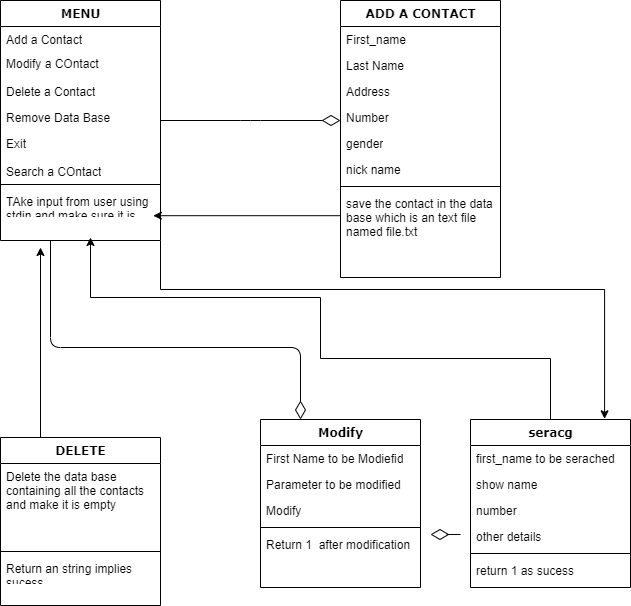

The diagram above was exported from draw.io. Its source (the exported page's mxGraphModel, read from the mxfile embedded in the PNG):
<mxGraphModel dx="1038" dy="548" grid="1" gridSize="10" guides="1" tooltips="1" connect="1" arrows="1" fold="1" page="1" pageScale="1" pageWidth="1100" pageHeight="850" background="#ffffff" math="0" shadow="0">
  <root>
    <mxCell id="0" />
    <mxCell id="1" parent="0" />
    <mxCell id="78961159f06e98e8-124" style="edgeStyle=orthogonalEdgeStyle;html=1;labelBackgroundColor=none;startFill=0;startSize=8;endArrow=diamondThin;endFill=0;endSize=16;fontFamily=Verdana;fontSize=12;entryX=0.25;entryY=0;entryDx=0;entryDy=0;" parent="1" source="78961159f06e98e8-17" target="_49eyIOHbnmyBjzYG1hr-8" edge="1">
      <mxGeometry relative="1" as="geometry">
        <Array as="points">
          <mxPoint x="140" y="430" />
          <mxPoint x="390" y="430" />
        </Array>
        <mxPoint x="390" y="482" as="targetPoint" />
      </mxGeometry>
    </mxCell>
    <mxCell id="_49eyIOHbnmyBjzYG1hr-18" style="edgeStyle=orthogonalEdgeStyle;rounded=0;orthogonalLoop=1;jettySize=auto;html=1;exitX=1;exitY=1;exitDx=0;exitDy=0;entryX=0.838;entryY=-0.004;entryDx=0;entryDy=0;entryPerimeter=0;" parent="1" source="78961159f06e98e8-17" target="_49eyIOHbnmyBjzYG1hr-1" edge="1">
      <mxGeometry relative="1" as="geometry">
        <mxPoint x="690" y="420" as="targetPoint" />
        <Array as="points">
          <mxPoint x="250" y="372" />
          <mxPoint x="694" y="372" />
        </Array>
      </mxGeometry>
    </mxCell>
    <mxCell id="78961159f06e98e8-17" value="MENU" style="swimlane;html=1;fontStyle=1;align=center;verticalAlign=top;childLayout=stackLayout;horizontal=1;startSize=26;horizontalStack=0;resizeParent=1;resizeLast=0;collapsible=1;marginBottom=0;swimlaneFillColor=#ffffff;rounded=0;shadow=0;comic=0;labelBackgroundColor=none;strokeWidth=1;fillColor=none;fontFamily=Verdana;fontSize=12" parent="1" vertex="1">
      <mxGeometry x="90" y="83" width="160" height="240" as="geometry" />
    </mxCell>
    <mxCell id="78961159f06e98e8-21" value="Add a Contact" style="text;html=1;strokeColor=none;fillColor=none;align=left;verticalAlign=top;spacingLeft=4;spacingRight=4;whiteSpace=wrap;overflow=hidden;rotatable=0;points=[[0,0.5],[1,0.5]];portConstraint=eastwest;" parent="78961159f06e98e8-17" vertex="1">
      <mxGeometry y="26" width="160" height="24" as="geometry" />
    </mxCell>
    <mxCell id="78961159f06e98e8-23" value="Modify a COntact" style="text;html=1;strokeColor=none;fillColor=none;align=left;verticalAlign=top;spacingLeft=4;spacingRight=4;whiteSpace=wrap;overflow=hidden;rotatable=0;points=[[0,0.5],[1,0.5]];portConstraint=eastwest;" parent="78961159f06e98e8-17" vertex="1">
      <mxGeometry y="50" width="160" height="28" as="geometry" />
    </mxCell>
    <mxCell id="78961159f06e98e8-25" value="Delete a Contact" style="text;html=1;strokeColor=none;fillColor=none;align=left;verticalAlign=top;spacingLeft=4;spacingRight=4;whiteSpace=wrap;overflow=hidden;rotatable=0;points=[[0,0.5],[1,0.5]];portConstraint=eastwest;" parent="78961159f06e98e8-17" vertex="1">
      <mxGeometry y="78" width="160" height="26" as="geometry" />
    </mxCell>
    <mxCell id="78961159f06e98e8-26" value="Remove Data Base" style="text;html=1;strokeColor=none;fillColor=none;align=left;verticalAlign=top;spacingLeft=4;spacingRight=4;whiteSpace=wrap;overflow=hidden;rotatable=0;points=[[0,0.5],[1,0.5]];portConstraint=eastwest;" parent="78961159f06e98e8-17" vertex="1">
      <mxGeometry y="104" width="160" height="26" as="geometry" />
    </mxCell>
    <mxCell id="78961159f06e98e8-24" value="Exit&lt;br&gt;&lt;br&gt;Search a COntact" style="text;html=1;strokeColor=none;fillColor=none;align=left;verticalAlign=top;spacingLeft=4;spacingRight=4;whiteSpace=wrap;overflow=hidden;rotatable=0;points=[[0,0.5],[1,0.5]];portConstraint=eastwest;" parent="78961159f06e98e8-17" vertex="1">
      <mxGeometry y="130" width="160" height="50" as="geometry" />
    </mxCell>
    <mxCell id="78961159f06e98e8-19" value="" style="line;html=1;strokeWidth=1;fillColor=none;align=left;verticalAlign=middle;spacingTop=-1;spacingLeft=3;spacingRight=3;rotatable=0;labelPosition=right;points=[];portConstraint=eastwest;" parent="78961159f06e98e8-17" vertex="1">
      <mxGeometry y="180" width="160" height="8" as="geometry" />
    </mxCell>
    <mxCell id="78961159f06e98e8-20" value="TAke input from user using stdin and make sure it is valid input ." style="text;html=1;strokeColor=none;fillColor=none;align=left;verticalAlign=top;spacingLeft=4;spacingRight=4;whiteSpace=wrap;overflow=hidden;rotatable=0;points=[[0,0.5],[1,0.5]];portConstraint=eastwest;" parent="78961159f06e98e8-17" vertex="1">
      <mxGeometry y="188" width="160" height="26" as="geometry" />
    </mxCell>
    <mxCell id="78961159f06e98e8-30" value="ADD A CONTACT" style="swimlane;html=1;fontStyle=1;align=center;verticalAlign=top;childLayout=stackLayout;horizontal=1;startSize=26;horizontalStack=0;resizeParent=1;resizeLast=0;collapsible=1;marginBottom=0;swimlaneFillColor=#ffffff;rounded=0;shadow=0;comic=0;labelBackgroundColor=none;strokeWidth=1;fillColor=none;fontFamily=Verdana;fontSize=12" parent="1" vertex="1">
      <mxGeometry x="430" y="83" width="160" height="277" as="geometry" />
    </mxCell>
    <mxCell id="78961159f06e98e8-31" value="First_name" style="text;html=1;strokeColor=none;fillColor=none;align=left;verticalAlign=top;spacingLeft=4;spacingRight=4;whiteSpace=wrap;overflow=hidden;rotatable=0;points=[[0,0.5],[1,0.5]];portConstraint=eastwest;" parent="78961159f06e98e8-30" vertex="1">
      <mxGeometry y="26" width="160" height="26" as="geometry" />
    </mxCell>
    <mxCell id="78961159f06e98e8-32" value="Last Name" style="text;html=1;strokeColor=none;fillColor=none;align=left;verticalAlign=top;spacingLeft=4;spacingRight=4;whiteSpace=wrap;overflow=hidden;rotatable=0;points=[[0,0.5],[1,0.5]];portConstraint=eastwest;" parent="78961159f06e98e8-30" vertex="1">
      <mxGeometry y="52" width="160" height="26" as="geometry" />
    </mxCell>
    <mxCell id="78961159f06e98e8-33" value="Address" style="text;html=1;strokeColor=none;fillColor=none;align=left;verticalAlign=top;spacingLeft=4;spacingRight=4;whiteSpace=wrap;overflow=hidden;rotatable=0;points=[[0,0.5],[1,0.5]];portConstraint=eastwest;" parent="78961159f06e98e8-30" vertex="1">
      <mxGeometry y="78" width="160" height="26" as="geometry" />
    </mxCell>
    <mxCell id="78961159f06e98e8-34" value="Number" style="text;html=1;strokeColor=none;fillColor=none;align=left;verticalAlign=top;spacingLeft=4;spacingRight=4;whiteSpace=wrap;overflow=hidden;rotatable=0;points=[[0,0.5],[1,0.5]];portConstraint=eastwest;" parent="78961159f06e98e8-30" vertex="1">
      <mxGeometry y="104" width="160" height="26" as="geometry" />
    </mxCell>
    <mxCell id="78961159f06e98e8-36" value="gender" style="text;html=1;strokeColor=none;fillColor=none;align=left;verticalAlign=top;spacingLeft=4;spacingRight=4;whiteSpace=wrap;overflow=hidden;rotatable=0;points=[[0,0.5],[1,0.5]];portConstraint=eastwest;" parent="78961159f06e98e8-30" vertex="1">
      <mxGeometry y="130" width="160" height="26" as="geometry" />
    </mxCell>
    <mxCell id="78961159f06e98e8-37" value="nick name" style="text;html=1;strokeColor=none;fillColor=none;align=left;verticalAlign=top;spacingLeft=4;spacingRight=4;whiteSpace=wrap;overflow=hidden;rotatable=0;points=[[0,0.5],[1,0.5]];portConstraint=eastwest;" parent="78961159f06e98e8-30" vertex="1">
      <mxGeometry y="156" width="160" height="26" as="geometry" />
    </mxCell>
    <mxCell id="78961159f06e98e8-38" value="" style="line;html=1;strokeWidth=1;fillColor=none;align=left;verticalAlign=middle;spacingTop=-1;spacingLeft=3;spacingRight=3;rotatable=0;labelPosition=right;points=[];portConstraint=eastwest;" parent="78961159f06e98e8-30" vertex="1">
      <mxGeometry y="182" width="160" height="8" as="geometry" />
    </mxCell>
    <mxCell id="78961159f06e98e8-39" value="save the contact in the data base which is an text file named file.txt" style="text;html=1;strokeColor=none;fillColor=none;align=left;verticalAlign=top;spacingLeft=4;spacingRight=4;whiteSpace=wrap;overflow=hidden;rotatable=0;points=[[0,0.5],[1,0.5]];portConstraint=eastwest;" parent="78961159f06e98e8-30" vertex="1">
      <mxGeometry y="190" width="160" height="60" as="geometry" />
    </mxCell>
    <mxCell id="78961159f06e98e8-130" style="edgeStyle=elbowEdgeStyle;html=1;labelBackgroundColor=none;startFill=0;startSize=8;endArrow=diamondThin;endFill=0;endSize=16;fontFamily=Verdana;fontSize=12;elbow=vertical;" parent="1" edge="1">
      <mxGeometry relative="1" as="geometry">
        <mxPoint x="550" y="617" as="sourcePoint" />
        <mxPoint x="520" y="617" as="targetPoint" />
      </mxGeometry>
    </mxCell>
    <mxCell id="_49eyIOHbnmyBjzYG1hr-16" style="edgeStyle=orthogonalEdgeStyle;rounded=0;orthogonalLoop=1;jettySize=auto;html=1;exitX=0.25;exitY=0;exitDx=0;exitDy=0;" parent="1" source="78961159f06e98e8-95" edge="1">
      <mxGeometry relative="1" as="geometry">
        <mxPoint x="130" y="330" as="targetPoint" />
      </mxGeometry>
    </mxCell>
    <mxCell id="78961159f06e98e8-95" value="DELETE" style="swimlane;html=1;fontStyle=1;align=center;verticalAlign=top;childLayout=stackLayout;horizontal=1;startSize=26;horizontalStack=0;resizeParent=1;resizeLast=0;collapsible=1;marginBottom=0;swimlaneFillColor=#ffffff;rounded=0;shadow=0;comic=0;labelBackgroundColor=none;strokeWidth=1;fillColor=none;fontFamily=Verdana;fontSize=12" parent="1" vertex="1">
      <mxGeometry x="90" y="520" width="160" height="168" as="geometry" />
    </mxCell>
    <mxCell id="78961159f06e98e8-96" value="Delete the data base containing all the contacts and make it is empty" style="text;html=1;strokeColor=none;fillColor=none;align=left;verticalAlign=top;spacingLeft=4;spacingRight=4;whiteSpace=wrap;overflow=hidden;rotatable=0;points=[[0,0.5],[1,0.5]];portConstraint=eastwest;" parent="78961159f06e98e8-95" vertex="1">
      <mxGeometry y="26" width="160" height="84" as="geometry" />
    </mxCell>
    <mxCell id="78961159f06e98e8-103" value="" style="line;html=1;strokeWidth=1;fillColor=none;align=left;verticalAlign=middle;spacingTop=-1;spacingLeft=3;spacingRight=3;rotatable=0;labelPosition=right;points=[];portConstraint=eastwest;" parent="78961159f06e98e8-95" vertex="1">
      <mxGeometry y="110" width="160" height="8" as="geometry" />
    </mxCell>
    <mxCell id="78961159f06e98e8-104" value="Return an string implies sucess" style="text;html=1;strokeColor=none;fillColor=none;align=left;verticalAlign=top;spacingLeft=4;spacingRight=4;whiteSpace=wrap;overflow=hidden;rotatable=0;points=[[0,0.5],[1,0.5]];portConstraint=eastwest;" parent="78961159f06e98e8-95" vertex="1">
      <mxGeometry y="118" width="160" height="26" as="geometry" />
    </mxCell>
    <mxCell id="78961159f06e98e8-121" style="edgeStyle=elbowEdgeStyle;html=1;labelBackgroundColor=none;startFill=0;startSize=8;endArrow=diamondThin;endFill=0;endSize=16;fontFamily=Verdana;fontSize=12;elbow=vertical;" parent="1" source="78961159f06e98e8-17" target="78961159f06e98e8-30" edge="1">
      <mxGeometry relative="1" as="geometry">
        <mxPoint x="250" y="259.88235294117635" as="sourcePoint" />
      </mxGeometry>
    </mxCell>
    <mxCell id="_49eyIOHbnmyBjzYG1hr-17" style="edgeStyle=orthogonalEdgeStyle;rounded=0;orthogonalLoop=1;jettySize=auto;html=1;" parent="1" source="_49eyIOHbnmyBjzYG1hr-1" edge="1">
      <mxGeometry relative="1" as="geometry">
        <mxPoint x="180" y="320" as="targetPoint" />
        <Array as="points">
          <mxPoint x="640" y="441" />
          <mxPoint x="410" y="441" />
          <mxPoint x="410" y="380" />
        </Array>
      </mxGeometry>
    </mxCell>
    <mxCell id="_49eyIOHbnmyBjzYG1hr-1" value="seracg" style="swimlane;html=1;fontStyle=1;align=center;verticalAlign=top;childLayout=stackLayout;horizontal=1;startSize=26;horizontalStack=0;resizeParent=1;resizeLast=0;collapsible=1;marginBottom=0;swimlaneFillColor=#ffffff;rounded=0;shadow=0;comic=0;labelBackgroundColor=none;strokeWidth=1;fillColor=none;fontFamily=Verdana;fontSize=12" parent="1" vertex="1">
      <mxGeometry x="560" y="502" width="160" height="168" as="geometry" />
    </mxCell>
    <mxCell id="_49eyIOHbnmyBjzYG1hr-2" value="first_name to be serached" style="text;html=1;strokeColor=none;fillColor=none;align=left;verticalAlign=top;spacingLeft=4;spacingRight=4;whiteSpace=wrap;overflow=hidden;rotatable=0;points=[[0,0.5],[1,0.5]];portConstraint=eastwest;" parent="_49eyIOHbnmyBjzYG1hr-1" vertex="1">
      <mxGeometry y="26" width="160" height="26" as="geometry" />
    </mxCell>
    <mxCell id="_49eyIOHbnmyBjzYG1hr-3" value="show name" style="text;html=1;strokeColor=none;fillColor=none;align=left;verticalAlign=top;spacingLeft=4;spacingRight=4;whiteSpace=wrap;overflow=hidden;rotatable=0;points=[[0,0.5],[1,0.5]];portConstraint=eastwest;" parent="_49eyIOHbnmyBjzYG1hr-1" vertex="1">
      <mxGeometry y="52" width="160" height="26" as="geometry" />
    </mxCell>
    <mxCell id="_49eyIOHbnmyBjzYG1hr-4" value="number" style="text;html=1;strokeColor=none;fillColor=none;align=left;verticalAlign=top;spacingLeft=4;spacingRight=4;whiteSpace=wrap;overflow=hidden;rotatable=0;points=[[0,0.5],[1,0.5]];portConstraint=eastwest;" parent="_49eyIOHbnmyBjzYG1hr-1" vertex="1">
      <mxGeometry y="78" width="160" height="26" as="geometry" />
    </mxCell>
    <mxCell id="_49eyIOHbnmyBjzYG1hr-5" value="other details" style="text;html=1;strokeColor=none;fillColor=none;align=left;verticalAlign=top;spacingLeft=4;spacingRight=4;whiteSpace=wrap;overflow=hidden;rotatable=0;points=[[0,0.5],[1,0.5]];portConstraint=eastwest;" parent="_49eyIOHbnmyBjzYG1hr-1" vertex="1">
      <mxGeometry y="104" width="160" height="26" as="geometry" />
    </mxCell>
    <mxCell id="_49eyIOHbnmyBjzYG1hr-6" value="" style="line;html=1;strokeWidth=1;fillColor=none;align=left;verticalAlign=middle;spacingTop=-1;spacingLeft=3;spacingRight=3;rotatable=0;labelPosition=right;points=[];portConstraint=eastwest;" parent="_49eyIOHbnmyBjzYG1hr-1" vertex="1">
      <mxGeometry y="130" width="160" height="8" as="geometry" />
    </mxCell>
    <mxCell id="_49eyIOHbnmyBjzYG1hr-7" value="return 1 as sucess" style="text;html=1;strokeColor=none;fillColor=none;align=left;verticalAlign=top;spacingLeft=4;spacingRight=4;whiteSpace=wrap;overflow=hidden;rotatable=0;points=[[0,0.5],[1,0.5]];portConstraint=eastwest;" parent="_49eyIOHbnmyBjzYG1hr-1" vertex="1">
      <mxGeometry y="138" width="160" height="26" as="geometry" />
    </mxCell>
    <mxCell id="_49eyIOHbnmyBjzYG1hr-8" value="Modify" style="swimlane;html=1;fontStyle=1;align=center;verticalAlign=top;childLayout=stackLayout;horizontal=1;startSize=26;horizontalStack=0;resizeParent=1;resizeLast=0;collapsible=1;marginBottom=0;swimlaneFillColor=#ffffff;rounded=0;shadow=0;comic=0;labelBackgroundColor=none;strokeWidth=1;fillColor=none;fontFamily=Verdana;fontSize=12" parent="1" vertex="1">
      <mxGeometry x="350" y="502" width="160" height="168" as="geometry" />
    </mxCell>
    <mxCell id="_49eyIOHbnmyBjzYG1hr-9" value="First Name to be Modiefid" style="text;html=1;strokeColor=none;fillColor=none;align=left;verticalAlign=top;spacingLeft=4;spacingRight=4;whiteSpace=wrap;overflow=hidden;rotatable=0;points=[[0,0.5],[1,0.5]];portConstraint=eastwest;" parent="_49eyIOHbnmyBjzYG1hr-8" vertex="1">
      <mxGeometry y="26" width="160" height="26" as="geometry" />
    </mxCell>
    <mxCell id="_49eyIOHbnmyBjzYG1hr-11" value="Parameter to be modified" style="text;html=1;strokeColor=none;fillColor=none;align=left;verticalAlign=top;spacingLeft=4;spacingRight=4;whiteSpace=wrap;overflow=hidden;rotatable=0;points=[[0,0.5],[1,0.5]];portConstraint=eastwest;" parent="_49eyIOHbnmyBjzYG1hr-8" vertex="1">
      <mxGeometry y="52" width="160" height="26" as="geometry" />
    </mxCell>
    <mxCell id="_49eyIOHbnmyBjzYG1hr-10" value="Modify" style="text;html=1;strokeColor=none;fillColor=none;align=left;verticalAlign=top;spacingLeft=4;spacingRight=4;whiteSpace=wrap;overflow=hidden;rotatable=0;points=[[0,0.5],[1,0.5]];portConstraint=eastwest;" parent="_49eyIOHbnmyBjzYG1hr-8" vertex="1">
      <mxGeometry y="78" width="160" height="26" as="geometry" />
    </mxCell>
    <mxCell id="_49eyIOHbnmyBjzYG1hr-13" value="" style="line;html=1;strokeWidth=1;fillColor=none;align=left;verticalAlign=middle;spacingTop=-1;spacingLeft=3;spacingRight=3;rotatable=0;labelPosition=right;points=[];portConstraint=eastwest;" parent="_49eyIOHbnmyBjzYG1hr-8" vertex="1">
      <mxGeometry y="104" width="160" height="8" as="geometry" />
    </mxCell>
    <mxCell id="_49eyIOHbnmyBjzYG1hr-14" value="Return 1&amp;nbsp; after modification" style="text;html=1;strokeColor=none;fillColor=none;align=left;verticalAlign=top;spacingLeft=4;spacingRight=4;whiteSpace=wrap;overflow=hidden;rotatable=0;points=[[0,0.5],[1,0.5]];portConstraint=eastwest;" parent="_49eyIOHbnmyBjzYG1hr-8" vertex="1">
      <mxGeometry y="112" width="160" height="26" as="geometry" />
    </mxCell>
    <mxCell id="_49eyIOHbnmyBjzYG1hr-15" style="edgeStyle=orthogonalEdgeStyle;rounded=0;orthogonalLoop=1;jettySize=auto;html=1;exitX=0;exitY=0.5;exitDx=0;exitDy=0;entryX=0.955;entryY=1.046;entryDx=0;entryDy=0;entryPerimeter=0;" parent="1" source="78961159f06e98e8-39" target="78961159f06e98e8-20" edge="1">
      <mxGeometry relative="1" as="geometry">
        <Array as="points">
          <mxPoint x="430" y="298" />
        </Array>
      </mxGeometry>
    </mxCell>
  </root>
</mxGraphModel>